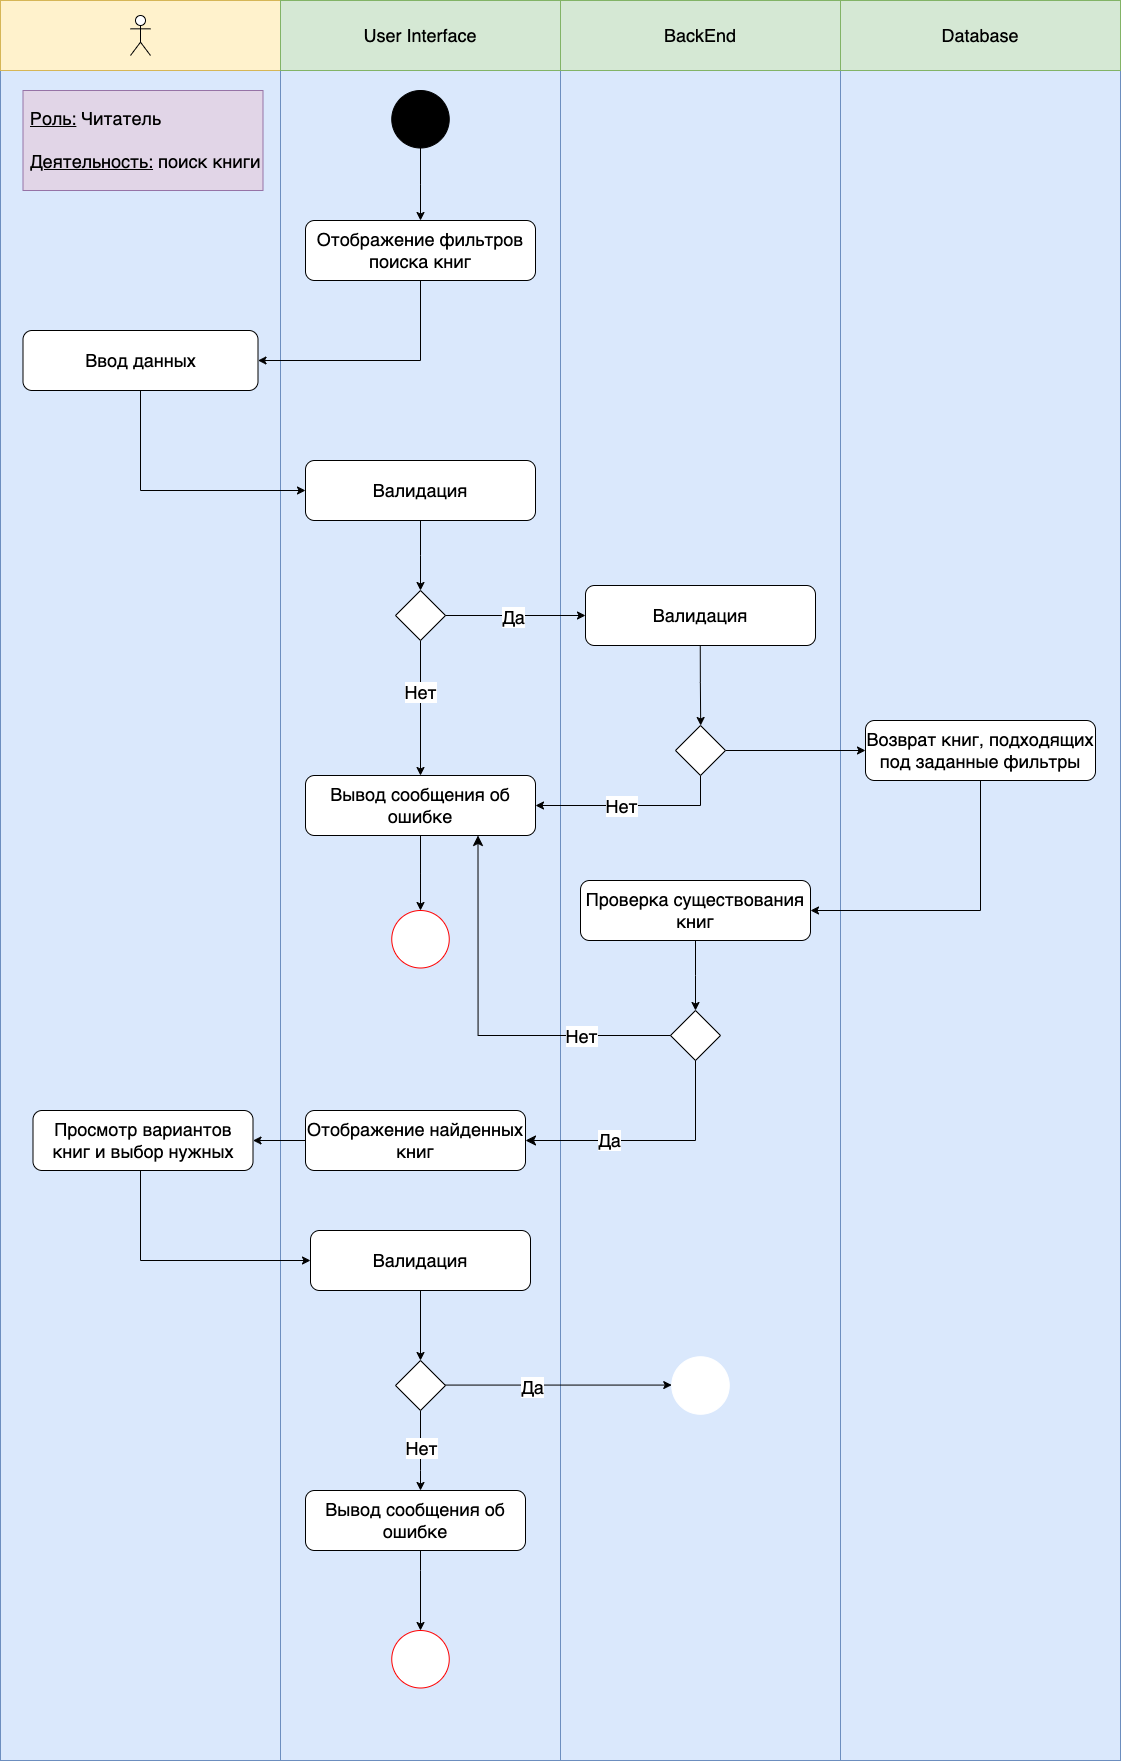

The diagram above was exported from draw.io. Its source (the exported page's mxGraphModel, read from the mxfile embedded in the PNG):
<mxGraphModel dx="2049" dy="1170" grid="1" gridSize="10" guides="1" tooltips="1" connect="1" arrows="1" fold="1" page="1" pageScale="1" pageWidth="850" pageHeight="1100" math="0" shadow="0">
  <root>
    <mxCell id="0" />
    <mxCell id="1" parent="0" />
    <mxCell id="DiAi4PmQM0iPv7RbfvbC-2" value="" style="html=1;whiteSpace=wrap;fillColor=#dae8fc;strokeColor=#6c8ebf;" vertex="1" parent="1">
      <mxGeometry x="40" y="40" width="280" height="1760" as="geometry" />
    </mxCell>
    <mxCell id="DiAi4PmQM0iPv7RbfvbC-3" value="" style="rounded=0;whiteSpace=wrap;html=1;fillColor=#fff2cc;strokeColor=#d6b656;" vertex="1" parent="1">
      <mxGeometry x="40" y="40" width="280" height="70" as="geometry" />
    </mxCell>
    <mxCell id="DiAi4PmQM0iPv7RbfvbC-4" value="" style="html=1;whiteSpace=wrap;fillColor=#dae8fc;strokeColor=#6c8ebf;" vertex="1" parent="1">
      <mxGeometry x="320" y="40" width="280" height="1760" as="geometry" />
    </mxCell>
    <mxCell id="DiAi4PmQM0iPv7RbfvbC-5" value="" style="html=1;whiteSpace=wrap;fillColor=#dae8fc;strokeColor=#6c8ebf;" vertex="1" parent="1">
      <mxGeometry x="880" y="110" width="280" height="1690" as="geometry" />
    </mxCell>
    <mxCell id="DiAi4PmQM0iPv7RbfvbC-6" value="" style="html=1;whiteSpace=wrap;fillColor=#dae8fc;strokeColor=#6c8ebf;" vertex="1" parent="1">
      <mxGeometry x="600" y="40" width="280" height="1760" as="geometry" />
    </mxCell>
    <mxCell id="DiAi4PmQM0iPv7RbfvbC-7" value="&lt;font style=&quot;font-size: 18px;&quot;&gt;User Interface&lt;/font&gt;" style="rounded=0;whiteSpace=wrap;html=1;fillColor=#d5e8d4;strokeColor=#82b366;" vertex="1" parent="1">
      <mxGeometry x="320" y="40" width="280" height="70" as="geometry" />
    </mxCell>
    <mxCell id="DiAi4PmQM0iPv7RbfvbC-9" value="&lt;font style=&quot;font-size: 18px;&quot;&gt;BackEnd&lt;/font&gt;" style="rounded=0;whiteSpace=wrap;html=1;fillColor=#d5e8d4;strokeColor=#82b366;" vertex="1" parent="1">
      <mxGeometry x="600" y="40" width="280" height="70" as="geometry" />
    </mxCell>
    <mxCell id="DiAi4PmQM0iPv7RbfvbC-10" value="&lt;font style=&quot;font-size: 18px;&quot;&gt;Database&lt;/font&gt;" style="rounded=0;whiteSpace=wrap;html=1;fillColor=#d5e8d4;strokeColor=#82b366;" vertex="1" parent="1">
      <mxGeometry x="880" y="40" width="280" height="70" as="geometry" />
    </mxCell>
    <mxCell id="DiAi4PmQM0iPv7RbfvbC-12" value="" style="shape=umlActor;verticalLabelPosition=bottom;verticalAlign=top;html=1;outlineConnect=0;" vertex="1" parent="1">
      <mxGeometry x="170" y="55" width="20" height="40" as="geometry" />
    </mxCell>
    <mxCell id="DiAi4PmQM0iPv7RbfvbC-14" value="&lt;font style=&quot;font-size: 18px;&quot;&gt;&lt;u&gt;Роль:&lt;/u&gt;&amp;nbsp;Читатель&lt;/font&gt;&lt;div&gt;&lt;font style=&quot;font-size: 18px;&quot;&gt;&lt;br&gt;&lt;/font&gt;&lt;/div&gt;&lt;div&gt;&lt;font style=&quot;font-size: 18px;&quot;&gt;&lt;u&gt;Деятельность:&lt;/u&gt; поиск книги&lt;/font&gt;&lt;/div&gt;" style="rounded=0;whiteSpace=wrap;html=1;fillColor=#e1d5e7;strokeColor=#9673a6;align=left;spacingLeft=5;" vertex="1" parent="1">
      <mxGeometry x="62.5" y="130" width="240" height="100" as="geometry" />
    </mxCell>
    <mxCell id="DiAi4PmQM0iPv7RbfvbC-66" value="" style="edgeStyle=orthogonalEdgeStyle;rounded=0;orthogonalLoop=1;jettySize=auto;html=1;" edge="1" parent="1" source="DiAi4PmQM0iPv7RbfvbC-18" target="DiAi4PmQM0iPv7RbfvbC-21">
      <mxGeometry relative="1" as="geometry" />
    </mxCell>
    <mxCell id="DiAi4PmQM0iPv7RbfvbC-18" value="" style="ellipse;whiteSpace=wrap;html=1;aspect=fixed;fillColor=#000000;" vertex="1" parent="1">
      <mxGeometry x="431.25" y="130" width="57.5" height="57.5" as="geometry" />
    </mxCell>
    <mxCell id="DiAi4PmQM0iPv7RbfvbC-24" value="" style="edgeStyle=orthogonalEdgeStyle;rounded=0;orthogonalLoop=1;jettySize=auto;html=1;entryX=1;entryY=0.5;entryDx=0;entryDy=0;" edge="1" parent="1" target="DiAi4PmQM0iPv7RbfvbC-23">
      <mxGeometry relative="1" as="geometry">
        <mxPoint x="465" y="320" as="sourcePoint" />
        <mxPoint x="270" y="400" as="targetPoint" />
        <Array as="points">
          <mxPoint x="460" y="320" />
          <mxPoint x="460" y="400" />
        </Array>
      </mxGeometry>
    </mxCell>
    <mxCell id="DiAi4PmQM0iPv7RbfvbC-21" value="&lt;font style=&quot;font-size: 18px;&quot;&gt;Отображение фильтров поиска книг&lt;/font&gt;" style="rounded=1;whiteSpace=wrap;html=1;" vertex="1" parent="1">
      <mxGeometry x="345" y="260" width="230" height="60" as="geometry" />
    </mxCell>
    <mxCell id="DiAi4PmQM0iPv7RbfvbC-27" value="" style="edgeStyle=orthogonalEdgeStyle;rounded=0;orthogonalLoop=1;jettySize=auto;html=1;" edge="1" parent="1" source="DiAi4PmQM0iPv7RbfvbC-23" target="DiAi4PmQM0iPv7RbfvbC-26">
      <mxGeometry relative="1" as="geometry">
        <Array as="points">
          <mxPoint x="180" y="530" />
        </Array>
      </mxGeometry>
    </mxCell>
    <mxCell id="DiAi4PmQM0iPv7RbfvbC-23" value="&lt;font style=&quot;font-size: 18px;&quot;&gt;Ввод данных&lt;/font&gt;" style="whiteSpace=wrap;html=1;rounded=1;" vertex="1" parent="1">
      <mxGeometry x="62.5" y="370" width="235" height="60" as="geometry" />
    </mxCell>
    <mxCell id="DiAi4PmQM0iPv7RbfvbC-29" value="" style="edgeStyle=orthogonalEdgeStyle;rounded=0;orthogonalLoop=1;jettySize=auto;html=1;" edge="1" parent="1" source="DiAi4PmQM0iPv7RbfvbC-26">
      <mxGeometry relative="1" as="geometry">
        <mxPoint x="460" y="630" as="targetPoint" />
      </mxGeometry>
    </mxCell>
    <mxCell id="DiAi4PmQM0iPv7RbfvbC-26" value="&lt;font style=&quot;font-size: 18px;&quot;&gt;Валидация&lt;/font&gt;" style="whiteSpace=wrap;html=1;rounded=1;" vertex="1" parent="1">
      <mxGeometry x="345" y="500" width="230" height="60" as="geometry" />
    </mxCell>
    <mxCell id="DiAi4PmQM0iPv7RbfvbC-37" value="" style="edgeStyle=orthogonalEdgeStyle;rounded=0;orthogonalLoop=1;jettySize=auto;html=1;" edge="1" parent="1" source="DiAi4PmQM0iPv7RbfvbC-31" target="DiAi4PmQM0iPv7RbfvbC-39">
      <mxGeometry relative="1" as="geometry">
        <mxPoint x="460" y="770" as="targetPoint" />
      </mxGeometry>
    </mxCell>
    <mxCell id="DiAi4PmQM0iPv7RbfvbC-40" value="&lt;font style=&quot;font-size: 18px;&quot;&gt;Нет&lt;/font&gt;" style="edgeLabel;html=1;align=center;verticalAlign=middle;resizable=0;points=[];" vertex="1" connectable="0" parent="DiAi4PmQM0iPv7RbfvbC-37">
      <mxGeometry x="-0.2333" y="-1" relative="1" as="geometry">
        <mxPoint as="offset" />
      </mxGeometry>
    </mxCell>
    <mxCell id="DiAi4PmQM0iPv7RbfvbC-31" value="" style="rhombus;whiteSpace=wrap;html=1;" vertex="1" parent="1">
      <mxGeometry x="435" y="630" width="50" height="50" as="geometry" />
    </mxCell>
    <mxCell id="DiAi4PmQM0iPv7RbfvbC-59" value="" style="edgeStyle=orthogonalEdgeStyle;rounded=0;orthogonalLoop=1;jettySize=auto;html=1;" edge="1" parent="1" source="DiAi4PmQM0iPv7RbfvbC-39" target="DiAi4PmQM0iPv7RbfvbC-51">
      <mxGeometry relative="1" as="geometry" />
    </mxCell>
    <mxCell id="DiAi4PmQM0iPv7RbfvbC-39" value="&lt;font style=&quot;font-size: 18px;&quot;&gt;Вывод сообщения об ошибке&lt;/font&gt;" style="rounded=1;whiteSpace=wrap;html=1;" vertex="1" parent="1">
      <mxGeometry x="345" y="815" width="230" height="60" as="geometry" />
    </mxCell>
    <mxCell id="DiAi4PmQM0iPv7RbfvbC-45" value="" style="endArrow=classic;html=1;rounded=0;entryX=0;entryY=0.5;entryDx=0;entryDy=0;exitX=1;exitY=0.5;exitDx=0;exitDy=0;" edge="1" parent="1" source="DiAi4PmQM0iPv7RbfvbC-31" target="DiAi4PmQM0iPv7RbfvbC-46">
      <mxGeometry width="50" height="50" relative="1" as="geometry">
        <mxPoint x="480" y="655" as="sourcePoint" />
        <mxPoint x="620" y="530" as="targetPoint" />
      </mxGeometry>
    </mxCell>
    <mxCell id="DiAi4PmQM0iPv7RbfvbC-48" value="&lt;font style=&quot;font-size: 18px;&quot;&gt;Да&lt;/font&gt;" style="edgeLabel;html=1;align=center;verticalAlign=middle;resizable=0;points=[];" vertex="1" connectable="0" parent="DiAi4PmQM0iPv7RbfvbC-45">
      <mxGeometry x="-0.0448" y="-1" relative="1" as="geometry">
        <mxPoint as="offset" />
      </mxGeometry>
    </mxCell>
    <mxCell id="DiAi4PmQM0iPv7RbfvbC-53" value="" style="edgeStyle=orthogonalEdgeStyle;rounded=0;orthogonalLoop=1;jettySize=auto;html=1;entryX=0.509;entryY=0.062;entryDx=0;entryDy=0;entryPerimeter=0;" edge="1" parent="1">
      <mxGeometry relative="1" as="geometry">
        <mxPoint x="739.7499999999998" y="681.9000000000001" as="sourcePoint" />
        <mxPoint x="740.2" y="765.0000000000001" as="targetPoint" />
        <Array as="points">
          <mxPoint x="739.75" y="721.9" />
          <mxPoint x="740.75" y="721.9" />
        </Array>
      </mxGeometry>
    </mxCell>
    <mxCell id="DiAi4PmQM0iPv7RbfvbC-46" value="&lt;font style=&quot;font-size: 18px;&quot;&gt;Валидация&lt;/font&gt;" style="whiteSpace=wrap;html=1;rounded=1;" vertex="1" parent="1">
      <mxGeometry x="625" y="625" width="230" height="60" as="geometry" />
    </mxCell>
    <mxCell id="DiAi4PmQM0iPv7RbfvbC-51" value="" style="ellipse;whiteSpace=wrap;html=1;aspect=fixed;fillColor=#FFFFFF;strokeColor=light-dark(#ff0000, #ededed);" vertex="1" parent="1">
      <mxGeometry x="431.25" y="950" width="57.5" height="57.5" as="geometry" />
    </mxCell>
    <mxCell id="DiAi4PmQM0iPv7RbfvbC-57" value="" style="edgeStyle=orthogonalEdgeStyle;rounded=0;orthogonalLoop=1;jettySize=auto;html=1;entryX=1;entryY=0.5;entryDx=0;entryDy=0;" edge="1" parent="1" source="DiAi4PmQM0iPv7RbfvbC-54" target="DiAi4PmQM0iPv7RbfvbC-39">
      <mxGeometry relative="1" as="geometry">
        <Array as="points">
          <mxPoint x="740" y="845" />
        </Array>
      </mxGeometry>
    </mxCell>
    <mxCell id="DiAi4PmQM0iPv7RbfvbC-58" value="&lt;font style=&quot;font-size: 18px;&quot;&gt;Нет&lt;/font&gt;" style="edgeLabel;html=1;align=center;verticalAlign=middle;resizable=0;points=[];" vertex="1" connectable="0" parent="DiAi4PmQM0iPv7RbfvbC-57">
      <mxGeometry x="0.1029" y="-3" relative="1" as="geometry">
        <mxPoint x="-3" y="3" as="offset" />
      </mxGeometry>
    </mxCell>
    <mxCell id="DiAi4PmQM0iPv7RbfvbC-61" value="" style="edgeStyle=orthogonalEdgeStyle;rounded=0;orthogonalLoop=1;jettySize=auto;html=1;entryX=0;entryY=0.5;entryDx=0;entryDy=0;" edge="1" parent="1" source="DiAi4PmQM0iPv7RbfvbC-54" target="DiAi4PmQM0iPv7RbfvbC-60">
      <mxGeometry relative="1" as="geometry">
        <Array as="points" />
      </mxGeometry>
    </mxCell>
    <mxCell id="DiAi4PmQM0iPv7RbfvbC-54" value="" style="rhombus;whiteSpace=wrap;html=1;" vertex="1" parent="1">
      <mxGeometry x="715" y="765" width="50" height="50" as="geometry" />
    </mxCell>
    <mxCell id="DiAi4PmQM0iPv7RbfvbC-68" value="" style="edgeStyle=orthogonalEdgeStyle;rounded=0;orthogonalLoop=1;jettySize=auto;html=1;entryX=1;entryY=0.5;entryDx=0;entryDy=0;" edge="1" parent="1" source="DiAi4PmQM0iPv7RbfvbC-60" target="DiAi4PmQM0iPv7RbfvbC-63">
      <mxGeometry relative="1" as="geometry">
        <mxPoint x="810" y="950.037037037037" as="targetPoint" />
        <Array as="points">
          <mxPoint x="1020" y="950" />
        </Array>
      </mxGeometry>
    </mxCell>
    <mxCell id="DiAi4PmQM0iPv7RbfvbC-60" value="&lt;font style=&quot;font-size: 18px;&quot;&gt;Возврат книг, подходящих под заданные фильтры&lt;/font&gt;" style="rounded=1;whiteSpace=wrap;html=1;" vertex="1" parent="1">
      <mxGeometry x="905" y="760" width="230" height="60" as="geometry" />
    </mxCell>
    <mxCell id="DiAi4PmQM0iPv7RbfvbC-78" value="" style="edgeStyle=orthogonalEdgeStyle;rounded=0;orthogonalLoop=1;jettySize=auto;html=1;" edge="1" parent="1" source="DiAi4PmQM0iPv7RbfvbC-63">
      <mxGeometry relative="1" as="geometry">
        <mxPoint x="735" y="1050" as="targetPoint" />
      </mxGeometry>
    </mxCell>
    <mxCell id="DiAi4PmQM0iPv7RbfvbC-63" value="&lt;span style=&quot;font-size: 18px;&quot;&gt;Проверка существования книг&lt;/span&gt;" style="rounded=1;whiteSpace=wrap;html=1;" vertex="1" parent="1">
      <mxGeometry x="620" y="920" width="230" height="60" as="geometry" />
    </mxCell>
    <mxCell id="DiAi4PmQM0iPv7RbfvbC-79" value="" style="rhombus;whiteSpace=wrap;html=1;" vertex="1" parent="1">
      <mxGeometry x="710" y="1050" width="50" height="50" as="geometry" />
    </mxCell>
    <mxCell id="DiAi4PmQM0iPv7RbfvbC-87" value="&lt;font style=&quot;font-size: 18px;&quot;&gt;Отображение найденных книг&lt;/font&gt;" style="rounded=1;whiteSpace=wrap;html=1;" vertex="1" parent="1">
      <mxGeometry x="345" y="1150" width="220" height="60" as="geometry" />
    </mxCell>
    <mxCell id="DiAi4PmQM0iPv7RbfvbC-89" value="&lt;font style=&quot;font-size: 18px;&quot;&gt;Да&lt;/font&gt;" style="edgeStyle=segmentEdgeStyle;endArrow=classic;html=1;curved=0;rounded=0;endSize=8;startSize=8;exitX=0.5;exitY=1;exitDx=0;exitDy=0;entryX=1;entryY=0.5;entryDx=0;entryDy=0;" edge="1" parent="1" source="DiAi4PmQM0iPv7RbfvbC-79" target="DiAi4PmQM0iPv7RbfvbC-87">
      <mxGeometry x="0.3201" width="50" height="50" relative="1" as="geometry">
        <mxPoint x="450" y="1160" as="sourcePoint" />
        <mxPoint x="570" y="1250" as="targetPoint" />
        <Array as="points">
          <mxPoint x="735" y="1180" />
        </Array>
        <mxPoint as="offset" />
      </mxGeometry>
    </mxCell>
    <mxCell id="DiAi4PmQM0iPv7RbfvbC-91" value="" style="edgeStyle=segmentEdgeStyle;endArrow=classic;html=1;curved=0;rounded=0;endSize=8;startSize=8;exitX=0;exitY=0.5;exitDx=0;exitDy=0;entryX=0.75;entryY=1;entryDx=0;entryDy=0;" edge="1" parent="1" source="DiAi4PmQM0iPv7RbfvbC-79" target="DiAi4PmQM0iPv7RbfvbC-39">
      <mxGeometry width="50" height="50" relative="1" as="geometry">
        <mxPoint x="380" y="990" as="sourcePoint" />
        <mxPoint x="430" y="940" as="targetPoint" />
      </mxGeometry>
    </mxCell>
    <mxCell id="DiAi4PmQM0iPv7RbfvbC-92" value="&lt;font style=&quot;font-size: 18px;&quot;&gt;Нет&lt;/font&gt;" style="edgeLabel;html=1;align=center;verticalAlign=middle;resizable=0;points=[];" vertex="1" connectable="0" parent="DiAi4PmQM0iPv7RbfvbC-91">
      <mxGeometry x="-0.6275" relative="1" as="geometry">
        <mxPoint x="-17" as="offset" />
      </mxGeometry>
    </mxCell>
    <mxCell id="DiAi4PmQM0iPv7RbfvbC-97" value="" style="edgeStyle=orthogonalEdgeStyle;rounded=0;orthogonalLoop=1;jettySize=auto;html=1;exitX=0.437;exitY=1.023;exitDx=0;exitDy=0;exitPerimeter=0;entryX=0;entryY=0.5;entryDx=0;entryDy=0;" edge="1" parent="1" target="DiAi4PmQM0iPv7RbfvbC-96">
      <mxGeometry relative="1" as="geometry">
        <mxPoint x="170.00000000000003" y="1210" as="sourcePoint" />
        <mxPoint x="351.36" y="1368.62" as="targetPoint" />
        <Array as="points">
          <mxPoint x="180" y="1210" />
          <mxPoint x="180" y="1300" />
        </Array>
      </mxGeometry>
    </mxCell>
    <mxCell id="DiAi4PmQM0iPv7RbfvbC-94" value="&lt;font style=&quot;font-size: 18px;&quot;&gt;Просмотр вариантов книг и выбор нужных&lt;/font&gt;" style="rounded=1;whiteSpace=wrap;html=1;" vertex="1" parent="1">
      <mxGeometry x="72.5" y="1150" width="220" height="60" as="geometry" />
    </mxCell>
    <mxCell id="DiAi4PmQM0iPv7RbfvbC-95" value="" style="endArrow=classic;html=1;rounded=0;exitX=0;exitY=0.5;exitDx=0;exitDy=0;" edge="1" parent="1" source="DiAi4PmQM0iPv7RbfvbC-87" target="DiAi4PmQM0iPv7RbfvbC-94">
      <mxGeometry width="50" height="50" relative="1" as="geometry">
        <mxPoint x="380" y="970" as="sourcePoint" />
        <mxPoint x="430" y="920" as="targetPoint" />
      </mxGeometry>
    </mxCell>
    <mxCell id="DiAi4PmQM0iPv7RbfvbC-112" value="" style="edgeStyle=orthogonalEdgeStyle;rounded=0;orthogonalLoop=1;jettySize=auto;html=1;" edge="1" parent="1" source="DiAi4PmQM0iPv7RbfvbC-96" target="DiAi4PmQM0iPv7RbfvbC-100">
      <mxGeometry relative="1" as="geometry" />
    </mxCell>
    <mxCell id="DiAi4PmQM0iPv7RbfvbC-96" value="&lt;font style=&quot;font-size: 18px;&quot;&gt;Валидация&lt;/font&gt;" style="whiteSpace=wrap;html=1;rounded=1;" vertex="1" parent="1">
      <mxGeometry x="350" y="1270" width="220" height="60" as="geometry" />
    </mxCell>
    <mxCell id="DiAi4PmQM0iPv7RbfvbC-102" value="" style="edgeStyle=orthogonalEdgeStyle;rounded=0;orthogonalLoop=1;jettySize=auto;html=1;entryX=0;entryY=0.5;entryDx=0;entryDy=0;" edge="1" parent="1">
      <mxGeometry relative="1" as="geometry">
        <mxPoint x="480" y="1424.57" as="sourcePoint" />
        <mxPoint x="711.2499999999936" y="1424.57" as="targetPoint" />
      </mxGeometry>
    </mxCell>
    <mxCell id="DiAi4PmQM0iPv7RbfvbC-104" value="&lt;font style=&quot;font-size: 18px;&quot;&gt;Да&lt;/font&gt;" style="edgeLabel;html=1;align=center;verticalAlign=middle;resizable=0;points=[];" vertex="1" connectable="0" parent="DiAi4PmQM0iPv7RbfvbC-102">
      <mxGeometry x="-0.2072" y="-2" relative="1" as="geometry">
        <mxPoint as="offset" />
      </mxGeometry>
    </mxCell>
    <mxCell id="DiAi4PmQM0iPv7RbfvbC-111" value="" style="edgeStyle=orthogonalEdgeStyle;rounded=0;orthogonalLoop=1;jettySize=auto;html=1;" edge="1" parent="1" source="DiAi4PmQM0iPv7RbfvbC-100" target="DiAi4PmQM0iPv7RbfvbC-107">
      <mxGeometry relative="1" as="geometry">
        <Array as="points">
          <mxPoint x="460" y="1510" />
          <mxPoint x="460" y="1510" />
        </Array>
      </mxGeometry>
    </mxCell>
    <mxCell id="DiAi4PmQM0iPv7RbfvbC-113" value="&lt;font style=&quot;font-size: 18px;&quot;&gt;Нет&lt;/font&gt;" style="edgeLabel;html=1;align=center;verticalAlign=middle;resizable=0;points=[];" vertex="1" connectable="0" parent="DiAi4PmQM0iPv7RbfvbC-111">
      <mxGeometry x="-0.0714" relative="1" as="geometry">
        <mxPoint as="offset" />
      </mxGeometry>
    </mxCell>
    <mxCell id="DiAi4PmQM0iPv7RbfvbC-100" value="" style="rhombus;whiteSpace=wrap;html=1;" vertex="1" parent="1">
      <mxGeometry x="435" y="1400" width="50" height="50" as="geometry" />
    </mxCell>
    <mxCell id="DiAi4PmQM0iPv7RbfvbC-103" value="" style="ellipse;whiteSpace=wrap;html=1;aspect=fixed;fillColor=#FFFFFF;strokeColor=light-dark(#FFFFFF,#EDEDED);" vertex="1" parent="1">
      <mxGeometry x="711.25" y="1396.25" width="57.5" height="57.5" as="geometry" />
    </mxCell>
    <mxCell id="DiAi4PmQM0iPv7RbfvbC-109" value="" style="edgeStyle=orthogonalEdgeStyle;rounded=0;orthogonalLoop=1;jettySize=auto;html=1;" edge="1" parent="1" source="DiAi4PmQM0iPv7RbfvbC-107" target="DiAi4PmQM0iPv7RbfvbC-108">
      <mxGeometry relative="1" as="geometry">
        <Array as="points">
          <mxPoint x="460" y="1610" />
          <mxPoint x="460" y="1610" />
        </Array>
      </mxGeometry>
    </mxCell>
    <mxCell id="DiAi4PmQM0iPv7RbfvbC-107" value="&lt;font style=&quot;font-size: 18px;&quot;&gt;Вывод сообщения об ошибке&lt;/font&gt;" style="rounded=1;whiteSpace=wrap;html=1;" vertex="1" parent="1">
      <mxGeometry x="345" y="1530" width="220" height="60" as="geometry" />
    </mxCell>
    <mxCell id="DiAi4PmQM0iPv7RbfvbC-108" value="" style="ellipse;whiteSpace=wrap;html=1;aspect=fixed;fillColor=#FFFFFF;strokeColor=light-dark(#ff0000, #ededed);" vertex="1" parent="1">
      <mxGeometry x="431.25" y="1670" width="57.5" height="57.5" as="geometry" />
    </mxCell>
  </root>
</mxGraphModel>